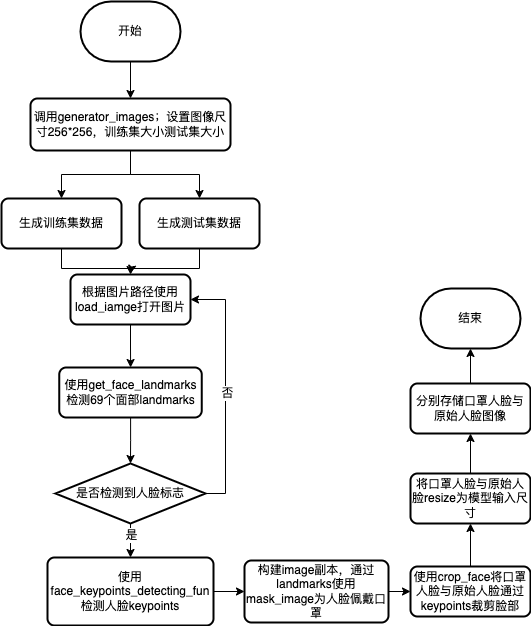

The diagram above was exported from draw.io. Its source (the exported page's mxGraphModel, read from the mxfile embedded in the PNG):
<mxGraphModel dx="954" dy="648" grid="0" gridSize="10" guides="1" tooltips="1" connect="1" arrows="1" fold="1" page="1" pageScale="1" pageWidth="827" pageHeight="1169" math="0" shadow="0">
  <root>
    <mxCell id="0" />
    <mxCell id="1" parent="0" />
    <mxCell id="e9_amXKA55odLO6O52P8-8" style="edgeStyle=orthogonalEdgeStyle;rounded=0;orthogonalLoop=1;jettySize=auto;html=1;exitX=0.5;exitY=1;exitDx=0;exitDy=0;entryX=0.5;entryY=0;entryDx=0;entryDy=0;" edge="1" parent="1" source="e9_amXKA55odLO6O52P8-1" target="e9_amXKA55odLO6O52P8-5">
      <mxGeometry relative="1" as="geometry" />
    </mxCell>
    <mxCell id="e9_amXKA55odLO6O52P8-9" style="edgeStyle=orthogonalEdgeStyle;rounded=0;orthogonalLoop=1;jettySize=auto;html=1;exitX=0.5;exitY=1;exitDx=0;exitDy=0;entryX=0.5;entryY=0;entryDx=0;entryDy=0;" edge="1" parent="1" source="e9_amXKA55odLO6O52P8-1" target="e9_amXKA55odLO6O52P8-6">
      <mxGeometry relative="1" as="geometry" />
    </mxCell>
    <mxCell id="e9_amXKA55odLO6O52P8-1" value="调用generator_images；设置图像尺寸256*256，训练集大小测试集大小" style="rounded=1;whiteSpace=wrap;html=1;absoluteArcSize=1;arcSize=14;strokeWidth=2;" vertex="1" parent="1">
      <mxGeometry x="220" y="186" width="200" height="52" as="geometry" />
    </mxCell>
    <mxCell id="e9_amXKA55odLO6O52P8-3" value="" style="edgeStyle=orthogonalEdgeStyle;rounded=0;orthogonalLoop=1;jettySize=auto;html=1;" edge="1" parent="1" source="e9_amXKA55odLO6O52P8-2" target="e9_amXKA55odLO6O52P8-1">
      <mxGeometry relative="1" as="geometry" />
    </mxCell>
    <mxCell id="e9_amXKA55odLO6O52P8-2" value="开始" style="strokeWidth=2;html=1;shape=mxgraph.flowchart.terminator;whiteSpace=wrap;" vertex="1" parent="1">
      <mxGeometry x="270" y="89" width="100" height="60" as="geometry" />
    </mxCell>
    <mxCell id="e9_amXKA55odLO6O52P8-11" style="edgeStyle=orthogonalEdgeStyle;rounded=0;orthogonalLoop=1;jettySize=auto;html=1;exitX=0.5;exitY=1;exitDx=0;exitDy=0;entryX=0.5;entryY=0;entryDx=0;entryDy=0;" edge="1" parent="1" source="e9_amXKA55odLO6O52P8-5" target="e9_amXKA55odLO6O52P8-10">
      <mxGeometry relative="1" as="geometry" />
    </mxCell>
    <mxCell id="e9_amXKA55odLO6O52P8-5" value="生成训练集数据" style="rounded=1;whiteSpace=wrap;html=1;absoluteArcSize=1;arcSize=14;strokeWidth=2;" vertex="1" parent="1">
      <mxGeometry x="191" y="286" width="120" height="50" as="geometry" />
    </mxCell>
    <mxCell id="e9_amXKA55odLO6O52P8-12" style="edgeStyle=orthogonalEdgeStyle;rounded=0;orthogonalLoop=1;jettySize=auto;html=1;exitX=0.5;exitY=1;exitDx=0;exitDy=0;" edge="1" parent="1" source="e9_amXKA55odLO6O52P8-6">
      <mxGeometry relative="1" as="geometry">
        <mxPoint x="320" y="361" as="targetPoint" />
        <Array as="points">
          <mxPoint x="389" y="356" />
          <mxPoint x="321" y="356" />
        </Array>
      </mxGeometry>
    </mxCell>
    <mxCell id="e9_amXKA55odLO6O52P8-6" value="生成测试集数据" style="rounded=1;whiteSpace=wrap;html=1;absoluteArcSize=1;arcSize=14;strokeWidth=2;" vertex="1" parent="1">
      <mxGeometry x="329" y="286" width="120" height="50" as="geometry" />
    </mxCell>
    <mxCell id="e9_amXKA55odLO6O52P8-14" value="" style="edgeStyle=orthogonalEdgeStyle;rounded=0;orthogonalLoop=1;jettySize=auto;html=1;" edge="1" parent="1" source="e9_amXKA55odLO6O52P8-10" target="e9_amXKA55odLO6O52P8-13">
      <mxGeometry relative="1" as="geometry" />
    </mxCell>
    <mxCell id="e9_amXKA55odLO6O52P8-10" value="根据图片路径使用load_iamge打开图片" style="rounded=1;whiteSpace=wrap;html=1;absoluteArcSize=1;arcSize=14;strokeWidth=2;" vertex="1" parent="1">
      <mxGeometry x="260" y="362" width="120" height="50" as="geometry" />
    </mxCell>
    <mxCell id="e9_amXKA55odLO6O52P8-16" value="" style="edgeStyle=orthogonalEdgeStyle;rounded=0;orthogonalLoop=1;jettySize=auto;html=1;" edge="1" parent="1" source="e9_amXKA55odLO6O52P8-13" target="e9_amXKA55odLO6O52P8-15">
      <mxGeometry relative="1" as="geometry" />
    </mxCell>
    <mxCell id="e9_amXKA55odLO6O52P8-13" value="使用get_face_landmarks检测69个面部landmarks" style="rounded=1;whiteSpace=wrap;html=1;absoluteArcSize=1;arcSize=14;strokeWidth=2;" vertex="1" parent="1">
      <mxGeometry x="248.75" y="455" width="142.5" height="50" as="geometry" />
    </mxCell>
    <mxCell id="e9_amXKA55odLO6O52P8-18" value="" style="edgeStyle=orthogonalEdgeStyle;rounded=0;orthogonalLoop=1;jettySize=auto;html=1;" edge="1" parent="1" source="e9_amXKA55odLO6O52P8-15" target="e9_amXKA55odLO6O52P8-17">
      <mxGeometry relative="1" as="geometry" />
    </mxCell>
    <mxCell id="e9_amXKA55odLO6O52P8-21" value="是" style="edgeLabel;html=1;align=center;verticalAlign=middle;resizable=0;points=[];" vertex="1" connectable="0" parent="e9_amXKA55odLO6O52P8-18">
      <mxGeometry x="-0.5208" relative="1" as="geometry">
        <mxPoint as="offset" />
      </mxGeometry>
    </mxCell>
    <mxCell id="e9_amXKA55odLO6O52P8-19" style="edgeStyle=orthogonalEdgeStyle;rounded=0;orthogonalLoop=1;jettySize=auto;html=1;exitX=1;exitY=0.5;exitDx=0;exitDy=0;exitPerimeter=0;entryX=1;entryY=0.5;entryDx=0;entryDy=0;" edge="1" parent="1" source="e9_amXKA55odLO6O52P8-15" target="e9_amXKA55odLO6O52P8-10">
      <mxGeometry relative="1" as="geometry" />
    </mxCell>
    <mxCell id="e9_amXKA55odLO6O52P8-20" value="否" style="edgeLabel;html=1;align=center;verticalAlign=middle;resizable=0;points=[];" vertex="1" connectable="0" parent="e9_amXKA55odLO6O52P8-19">
      <mxGeometry x="-0.0247" y="-1" relative="1" as="geometry">
        <mxPoint as="offset" />
      </mxGeometry>
    </mxCell>
    <mxCell id="e9_amXKA55odLO6O52P8-15" value="是否检测到人脸标志" style="strokeWidth=2;html=1;shape=mxgraph.flowchart.decision;whiteSpace=wrap;" vertex="1" parent="1">
      <mxGeometry x="245" y="551" width="150" height="60" as="geometry" />
    </mxCell>
    <mxCell id="e9_amXKA55odLO6O52P8-24" value="" style="edgeStyle=orthogonalEdgeStyle;rounded=0;orthogonalLoop=1;jettySize=auto;html=1;" edge="1" parent="1" source="e9_amXKA55odLO6O52P8-17" target="e9_amXKA55odLO6O52P8-23">
      <mxGeometry relative="1" as="geometry" />
    </mxCell>
    <mxCell id="e9_amXKA55odLO6O52P8-17" value="使用face_keypoints_detecting_fun检测人脸keypoints" style="rounded=1;whiteSpace=wrap;html=1;absoluteArcSize=1;arcSize=14;strokeWidth=2;" vertex="1" parent="1">
      <mxGeometry x="237" y="645" width="166" height="68" as="geometry" />
    </mxCell>
    <mxCell id="e9_amXKA55odLO6O52P8-26" value="" style="edgeStyle=orthogonalEdgeStyle;rounded=0;orthogonalLoop=1;jettySize=auto;html=1;" edge="1" parent="1" source="e9_amXKA55odLO6O52P8-23" target="e9_amXKA55odLO6O52P8-25">
      <mxGeometry relative="1" as="geometry" />
    </mxCell>
    <mxCell id="e9_amXKA55odLO6O52P8-23" value="构建image副本，通过landmarks使用mask_image为人脸佩戴口罩" style="rounded=1;whiteSpace=wrap;html=1;absoluteArcSize=1;arcSize=14;strokeWidth=2;" vertex="1" parent="1">
      <mxGeometry x="434" y="648" width="144" height="62" as="geometry" />
    </mxCell>
    <mxCell id="e9_amXKA55odLO6O52P8-28" value="" style="edgeStyle=orthogonalEdgeStyle;rounded=0;orthogonalLoop=1;jettySize=auto;html=1;" edge="1" parent="1" source="e9_amXKA55odLO6O52P8-25" target="e9_amXKA55odLO6O52P8-27">
      <mxGeometry relative="1" as="geometry" />
    </mxCell>
    <mxCell id="e9_amXKA55odLO6O52P8-25" value="使用crop_face将口罩人脸与原始人脸通过keypoints裁剪脸部" style="rounded=1;whiteSpace=wrap;html=1;absoluteArcSize=1;arcSize=14;strokeWidth=2;" vertex="1" parent="1">
      <mxGeometry x="600" y="654" width="120" height="50" as="geometry" />
    </mxCell>
    <mxCell id="e9_amXKA55odLO6O52P8-30" value="" style="edgeStyle=orthogonalEdgeStyle;rounded=0;orthogonalLoop=1;jettySize=auto;html=1;" edge="1" parent="1" source="e9_amXKA55odLO6O52P8-27" target="e9_amXKA55odLO6O52P8-29">
      <mxGeometry relative="1" as="geometry" />
    </mxCell>
    <mxCell id="e9_amXKA55odLO6O52P8-27" value="将口罩人脸与原始人脸resize为模型输入尺寸" style="rounded=1;whiteSpace=wrap;html=1;absoluteArcSize=1;arcSize=14;strokeWidth=2;" vertex="1" parent="1">
      <mxGeometry x="600" y="561" width="120" height="50" as="geometry" />
    </mxCell>
    <mxCell id="e9_amXKA55odLO6O52P8-32" value="" style="edgeStyle=orthogonalEdgeStyle;rounded=0;orthogonalLoop=1;jettySize=auto;html=1;" edge="1" parent="1" source="e9_amXKA55odLO6O52P8-29" target="e9_amXKA55odLO6O52P8-31">
      <mxGeometry relative="1" as="geometry" />
    </mxCell>
    <mxCell id="e9_amXKA55odLO6O52P8-29" value="分别存储口罩人脸与原始人脸图像" style="rounded=1;whiteSpace=wrap;html=1;absoluteArcSize=1;arcSize=14;strokeWidth=2;" vertex="1" parent="1">
      <mxGeometry x="600" y="471" width="120" height="50" as="geometry" />
    </mxCell>
    <mxCell id="e9_amXKA55odLO6O52P8-31" value="结束" style="strokeWidth=2;html=1;shape=mxgraph.flowchart.terminator;whiteSpace=wrap;" vertex="1" parent="1">
      <mxGeometry x="610" y="376" width="100" height="60" as="geometry" />
    </mxCell>
  </root>
</mxGraphModel>